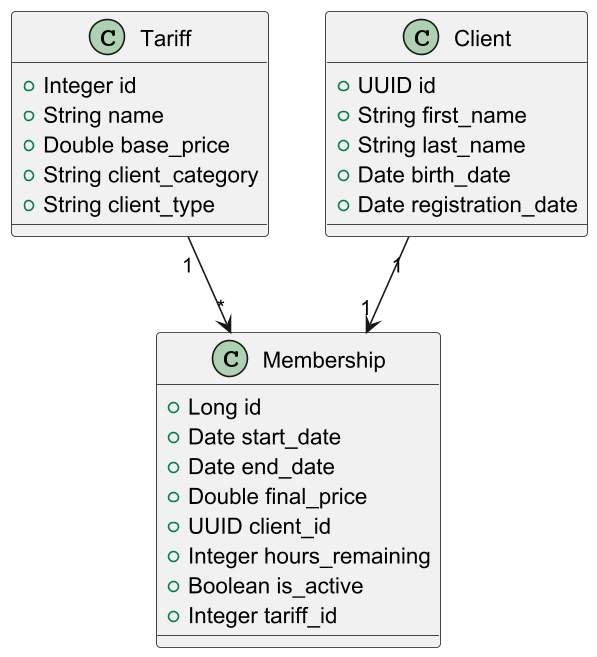

The diagram above was rendered by PlantUML. Its source (embedded in the PNG):
@startuml
skinparam classAttributeIconColor #5782C3

class Tariff {
  +Integer id
  +String name
  +Double base_price
  +String client_category
  +String client_type
}

class Membership {
  +Long id
  +Date start_date
  +Date end_date
  +Double final_price
  +UUID client_id
  +Integer hours_remaining
  +Boolean is_active
  +Integer tariff_id
}

class Client {
    +UUID id
    +String first_name
    +String last_name
    +Date birth_date
    +Date registration_date
}

Client "1" --> "1" Membership
Tariff "1" --> "*" Membership

@enduml